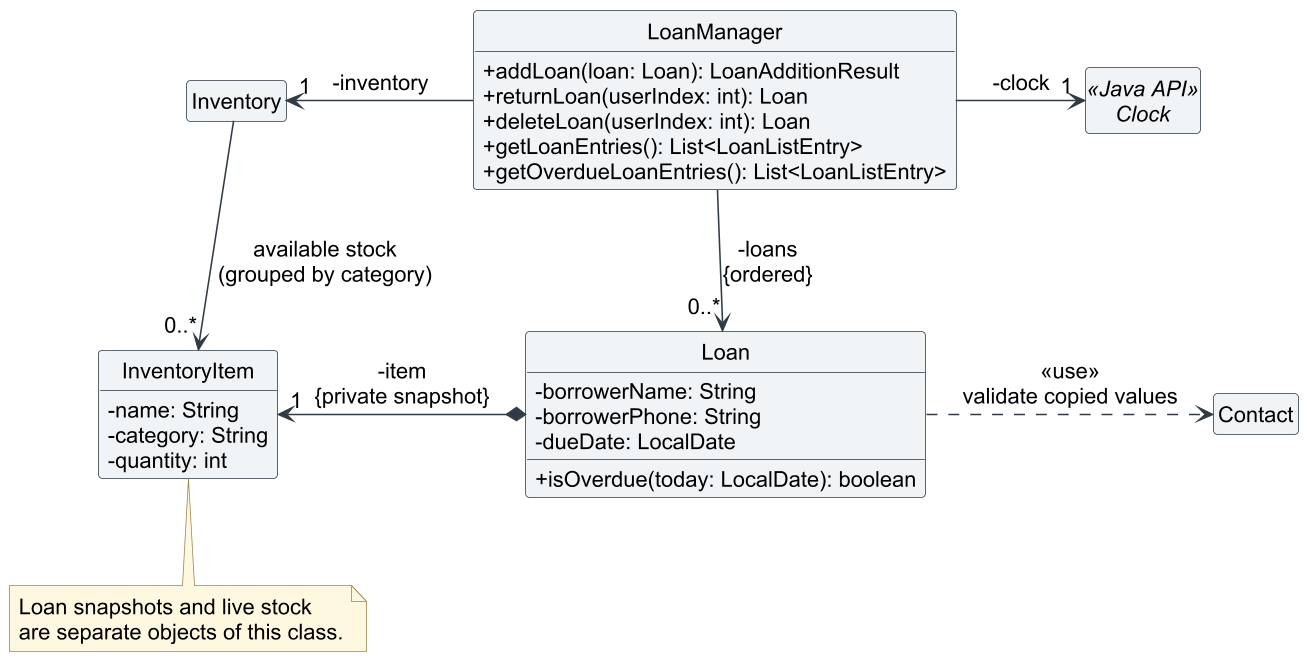

The diagram above was rendered by PlantUML. Its source (embedded in the PNG):
@startuml
!include loan-style.puml
hide circle
hide empty members
top to bottom direction
skinparam nodesep 45
skinparam ranksep 55

class LoanManager {
    +addLoan(loan: Loan): LoanAdditionResult
    +returnLoan(userIndex: int): Loan
    +deleteLoan(userIndex: int): Loan
    +getLoanEntries(): List<LoanListEntry>
    +getOverdueLoanEntries(): List<LoanListEntry>
}

class Inventory
abstract class Clock <<Java API>>

class Loan {
    -borrowerName: String
    -borrowerPhone: String
    -dueDate: LocalDate
    +isOverdue(today: LocalDate): boolean
}

class InventoryItem {
    -name: String
    -category: String
    -quantity: int
}

class Contact

LoanManager -left-> "1" Inventory : -inventory
LoanManager -right-> "1" Clock : -clock
LoanManager -down-> "0..*" Loan : -loans\n{ordered}
Loan *-left-> "1" InventoryItem : -item\n{private snapshot}
Inventory -down-> "0..*" InventoryItem : available stock\n(grouped by category)
Loan .right.> Contact : <<use>>\nvalidate copied values

note bottom of InventoryItem
  Loan snapshots and live stock
  are separate objects of this class.
end note
@enduml